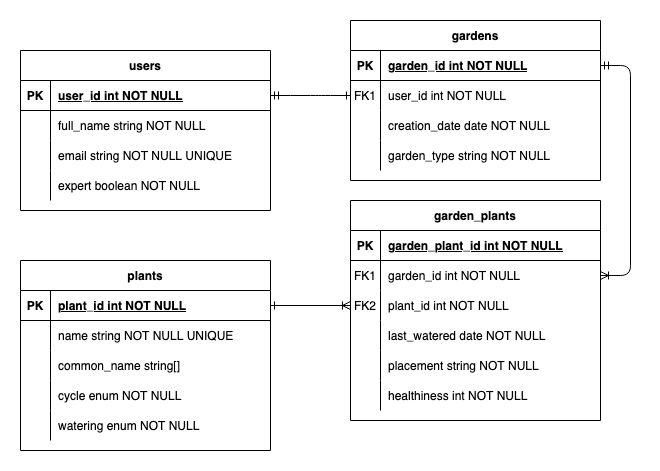

The diagram above was exported from draw.io. Its source (the exported page's mxGraphModel, read from the mxfile embedded in the PNG):
<mxGraphModel dx="1919" dy="1112" grid="1" gridSize="10" guides="1" tooltips="1" connect="1" arrows="1" fold="1" page="1" pageScale="1" pageWidth="850" pageHeight="1100" math="0" shadow="0" extFonts="Permanent Marker^https://fonts.googleapis.com/css?family=Permanent+Marker">
  <root>
    <mxCell id="0" />
    <mxCell id="1" parent="0" />
    <mxCell id="C-vyLk0tnHw3VtMMgP7b-1" value="" style="edgeStyle=entityRelationEdgeStyle;endArrow=ERone;startArrow=ERmandOne;endFill=0;startFill=0;" parent="1" source="C-vyLk0tnHw3VtMMgP7b-24" target="C-vyLk0tnHw3VtMMgP7b-6" edge="1">
      <mxGeometry width="100" height="100" relative="1" as="geometry">
        <mxPoint x="340" y="720" as="sourcePoint" />
        <mxPoint x="440" y="620" as="targetPoint" />
      </mxGeometry>
    </mxCell>
    <mxCell id="C-vyLk0tnHw3VtMMgP7b-12" value="" style="edgeStyle=entityRelationEdgeStyle;endArrow=ERoneToMany;startArrow=ERmandOne;endFill=0;startFill=0;" parent="1" source="C-vyLk0tnHw3VtMMgP7b-3" target="C-vyLk0tnHw3VtMMgP7b-17" edge="1">
      <mxGeometry width="100" height="100" relative="1" as="geometry">
        <mxPoint x="400" y="180" as="sourcePoint" />
        <mxPoint x="460" y="205" as="targetPoint" />
      </mxGeometry>
    </mxCell>
    <mxCell id="C-vyLk0tnHw3VtMMgP7b-2" value="gardens" style="shape=table;startSize=30;container=1;collapsible=1;childLayout=tableLayout;fixedRows=1;rowLines=0;fontStyle=1;align=center;resizeLast=1;" parent="1" vertex="1">
      <mxGeometry x="410" y="90" width="250" height="160" as="geometry" />
    </mxCell>
    <mxCell id="C-vyLk0tnHw3VtMMgP7b-3" value="" style="shape=partialRectangle;collapsible=0;dropTarget=0;pointerEvents=0;fillColor=none;points=[[0,0.5],[1,0.5]];portConstraint=eastwest;top=0;left=0;right=0;bottom=1;" parent="C-vyLk0tnHw3VtMMgP7b-2" vertex="1">
      <mxGeometry y="30" width="250" height="30" as="geometry" />
    </mxCell>
    <mxCell id="C-vyLk0tnHw3VtMMgP7b-4" value="PK" style="shape=partialRectangle;overflow=hidden;connectable=0;fillColor=none;top=0;left=0;bottom=0;right=0;fontStyle=1;" parent="C-vyLk0tnHw3VtMMgP7b-3" vertex="1">
      <mxGeometry width="30" height="30" as="geometry">
        <mxRectangle width="30" height="30" as="alternateBounds" />
      </mxGeometry>
    </mxCell>
    <mxCell id="C-vyLk0tnHw3VtMMgP7b-5" value="garden_id int NOT NULL " style="shape=partialRectangle;overflow=hidden;connectable=0;fillColor=none;top=0;left=0;bottom=0;right=0;align=left;spacingLeft=6;fontStyle=5;" parent="C-vyLk0tnHw3VtMMgP7b-3" vertex="1">
      <mxGeometry x="30" width="220" height="30" as="geometry">
        <mxRectangle width="220" height="30" as="alternateBounds" />
      </mxGeometry>
    </mxCell>
    <mxCell id="C-vyLk0tnHw3VtMMgP7b-6" value="" style="shape=partialRectangle;collapsible=0;dropTarget=0;pointerEvents=0;fillColor=none;points=[[0,0.5],[1,0.5]];portConstraint=eastwest;top=0;left=0;right=0;bottom=0;" parent="C-vyLk0tnHw3VtMMgP7b-2" vertex="1">
      <mxGeometry y="60" width="250" height="30" as="geometry" />
    </mxCell>
    <mxCell id="C-vyLk0tnHw3VtMMgP7b-7" value="FK1" style="shape=partialRectangle;overflow=hidden;connectable=0;fillColor=none;top=0;left=0;bottom=0;right=0;" parent="C-vyLk0tnHw3VtMMgP7b-6" vertex="1">
      <mxGeometry width="30" height="30" as="geometry">
        <mxRectangle width="30" height="30" as="alternateBounds" />
      </mxGeometry>
    </mxCell>
    <mxCell id="C-vyLk0tnHw3VtMMgP7b-8" value="user_id int NOT NULL" style="shape=partialRectangle;overflow=hidden;connectable=0;fillColor=none;top=0;left=0;bottom=0;right=0;align=left;spacingLeft=6;" parent="C-vyLk0tnHw3VtMMgP7b-6" vertex="1">
      <mxGeometry x="30" width="220" height="30" as="geometry">
        <mxRectangle width="220" height="30" as="alternateBounds" />
      </mxGeometry>
    </mxCell>
    <mxCell id="C-vyLk0tnHw3VtMMgP7b-9" value="" style="shape=partialRectangle;collapsible=0;dropTarget=0;pointerEvents=0;fillColor=none;points=[[0,0.5],[1,0.5]];portConstraint=eastwest;top=0;left=0;right=0;bottom=0;" parent="C-vyLk0tnHw3VtMMgP7b-2" vertex="1">
      <mxGeometry y="90" width="250" height="30" as="geometry" />
    </mxCell>
    <mxCell id="C-vyLk0tnHw3VtMMgP7b-10" value="" style="shape=partialRectangle;overflow=hidden;connectable=0;fillColor=none;top=0;left=0;bottom=0;right=0;" parent="C-vyLk0tnHw3VtMMgP7b-9" vertex="1">
      <mxGeometry width="30" height="30" as="geometry">
        <mxRectangle width="30" height="30" as="alternateBounds" />
      </mxGeometry>
    </mxCell>
    <mxCell id="C-vyLk0tnHw3VtMMgP7b-11" value="creation_date date NOT NULL" style="shape=partialRectangle;overflow=hidden;connectable=0;fillColor=none;top=0;left=0;bottom=0;right=0;align=left;spacingLeft=6;" parent="C-vyLk0tnHw3VtMMgP7b-9" vertex="1">
      <mxGeometry x="30" width="220" height="30" as="geometry">
        <mxRectangle width="220" height="30" as="alternateBounds" />
      </mxGeometry>
    </mxCell>
    <mxCell id="AFDawTrCw260Z0H7E9Sz-1" value="" style="shape=partialRectangle;collapsible=0;dropTarget=0;pointerEvents=0;fillColor=none;points=[[0,0.5],[1,0.5]];portConstraint=eastwest;top=0;left=0;right=0;bottom=0;" parent="C-vyLk0tnHw3VtMMgP7b-2" vertex="1">
      <mxGeometry y="120" width="250" height="30" as="geometry" />
    </mxCell>
    <mxCell id="AFDawTrCw260Z0H7E9Sz-2" value="" style="shape=partialRectangle;overflow=hidden;connectable=0;fillColor=none;top=0;left=0;bottom=0;right=0;" parent="AFDawTrCw260Z0H7E9Sz-1" vertex="1">
      <mxGeometry width="30" height="30" as="geometry">
        <mxRectangle width="30" height="30" as="alternateBounds" />
      </mxGeometry>
    </mxCell>
    <mxCell id="AFDawTrCw260Z0H7E9Sz-3" value="garden_type string NOT NULL" style="shape=partialRectangle;overflow=hidden;connectable=0;fillColor=none;top=0;left=0;bottom=0;right=0;align=left;spacingLeft=6;" parent="AFDawTrCw260Z0H7E9Sz-1" vertex="1">
      <mxGeometry x="30" width="220" height="30" as="geometry">
        <mxRectangle width="220" height="30" as="alternateBounds" />
      </mxGeometry>
    </mxCell>
    <mxCell id="C-vyLk0tnHw3VtMMgP7b-13" value="garden_plants" style="shape=table;startSize=30;container=1;collapsible=1;childLayout=tableLayout;fixedRows=1;rowLines=0;fontStyle=1;align=center;resizeLast=1;" parent="1" vertex="1">
      <mxGeometry x="410" y="270" width="250" height="220" as="geometry" />
    </mxCell>
    <mxCell id="C-vyLk0tnHw3VtMMgP7b-14" value="" style="shape=partialRectangle;collapsible=0;dropTarget=0;pointerEvents=0;fillColor=none;points=[[0,0.5],[1,0.5]];portConstraint=eastwest;top=0;left=0;right=0;bottom=1;" parent="C-vyLk0tnHw3VtMMgP7b-13" vertex="1">
      <mxGeometry y="30" width="250" height="30" as="geometry" />
    </mxCell>
    <mxCell id="C-vyLk0tnHw3VtMMgP7b-15" value="PK" style="shape=partialRectangle;overflow=hidden;connectable=0;fillColor=none;top=0;left=0;bottom=0;right=0;fontStyle=1;" parent="C-vyLk0tnHw3VtMMgP7b-14" vertex="1">
      <mxGeometry width="30" height="30" as="geometry">
        <mxRectangle width="30" height="30" as="alternateBounds" />
      </mxGeometry>
    </mxCell>
    <mxCell id="C-vyLk0tnHw3VtMMgP7b-16" value="garden_plant_id int NOT NULL " style="shape=partialRectangle;overflow=hidden;connectable=0;fillColor=none;top=0;left=0;bottom=0;right=0;align=left;spacingLeft=6;fontStyle=5;" parent="C-vyLk0tnHw3VtMMgP7b-14" vertex="1">
      <mxGeometry x="30" width="220" height="30" as="geometry">
        <mxRectangle width="220" height="30" as="alternateBounds" />
      </mxGeometry>
    </mxCell>
    <mxCell id="C-vyLk0tnHw3VtMMgP7b-17" value="" style="shape=partialRectangle;collapsible=0;dropTarget=0;pointerEvents=0;fillColor=none;points=[[0,0.5],[1,0.5]];portConstraint=eastwest;top=0;left=0;right=0;bottom=0;" parent="C-vyLk0tnHw3VtMMgP7b-13" vertex="1">
      <mxGeometry y="60" width="250" height="30" as="geometry" />
    </mxCell>
    <mxCell id="C-vyLk0tnHw3VtMMgP7b-18" value="FK1" style="shape=partialRectangle;overflow=hidden;connectable=0;fillColor=none;top=0;left=0;bottom=0;right=0;" parent="C-vyLk0tnHw3VtMMgP7b-17" vertex="1">
      <mxGeometry width="30" height="30" as="geometry">
        <mxRectangle width="30" height="30" as="alternateBounds" />
      </mxGeometry>
    </mxCell>
    <mxCell id="C-vyLk0tnHw3VtMMgP7b-19" value="garden_id int NOT NULL" style="shape=partialRectangle;overflow=hidden;connectable=0;fillColor=none;top=0;left=0;bottom=0;right=0;align=left;spacingLeft=6;" parent="C-vyLk0tnHw3VtMMgP7b-17" vertex="1">
      <mxGeometry x="30" width="220" height="30" as="geometry">
        <mxRectangle width="220" height="30" as="alternateBounds" />
      </mxGeometry>
    </mxCell>
    <mxCell id="C-vyLk0tnHw3VtMMgP7b-20" value="" style="shape=partialRectangle;collapsible=0;dropTarget=0;pointerEvents=0;fillColor=none;points=[[0,0.5],[1,0.5]];portConstraint=eastwest;top=0;left=0;right=0;bottom=0;" parent="C-vyLk0tnHw3VtMMgP7b-13" vertex="1">
      <mxGeometry y="90" width="250" height="30" as="geometry" />
    </mxCell>
    <mxCell id="C-vyLk0tnHw3VtMMgP7b-21" value="FK2" style="shape=partialRectangle;overflow=hidden;connectable=0;fillColor=none;top=0;left=0;bottom=0;right=0;" parent="C-vyLk0tnHw3VtMMgP7b-20" vertex="1">
      <mxGeometry width="30" height="30" as="geometry">
        <mxRectangle width="30" height="30" as="alternateBounds" />
      </mxGeometry>
    </mxCell>
    <mxCell id="C-vyLk0tnHw3VtMMgP7b-22" value="plant_id int NOT NULL" style="shape=partialRectangle;overflow=hidden;connectable=0;fillColor=none;top=0;left=0;bottom=0;right=0;align=left;spacingLeft=6;" parent="C-vyLk0tnHw3VtMMgP7b-20" vertex="1">
      <mxGeometry x="30" width="220" height="30" as="geometry">
        <mxRectangle width="220" height="30" as="alternateBounds" />
      </mxGeometry>
    </mxCell>
    <mxCell id="GmRw4bPGQBmXXw0ibhik-18" value="" style="shape=partialRectangle;collapsible=0;dropTarget=0;pointerEvents=0;fillColor=none;points=[[0,0.5],[1,0.5]];portConstraint=eastwest;top=0;left=0;right=0;bottom=0;" parent="C-vyLk0tnHw3VtMMgP7b-13" vertex="1">
      <mxGeometry y="120" width="250" height="30" as="geometry" />
    </mxCell>
    <mxCell id="GmRw4bPGQBmXXw0ibhik-19" value="" style="shape=partialRectangle;overflow=hidden;connectable=0;fillColor=none;top=0;left=0;bottom=0;right=0;" parent="GmRw4bPGQBmXXw0ibhik-18" vertex="1">
      <mxGeometry width="30" height="30" as="geometry">
        <mxRectangle width="30" height="30" as="alternateBounds" />
      </mxGeometry>
    </mxCell>
    <mxCell id="GmRw4bPGQBmXXw0ibhik-20" value="last_watered date NOT NULL" style="shape=partialRectangle;overflow=hidden;connectable=0;fillColor=none;top=0;left=0;bottom=0;right=0;align=left;spacingLeft=6;" parent="GmRw4bPGQBmXXw0ibhik-18" vertex="1">
      <mxGeometry x="30" width="220" height="30" as="geometry">
        <mxRectangle width="220" height="30" as="alternateBounds" />
      </mxGeometry>
    </mxCell>
    <mxCell id="AFDawTrCw260Z0H7E9Sz-4" value="" style="shape=partialRectangle;collapsible=0;dropTarget=0;pointerEvents=0;fillColor=none;points=[[0,0.5],[1,0.5]];portConstraint=eastwest;top=0;left=0;right=0;bottom=0;" parent="C-vyLk0tnHw3VtMMgP7b-13" vertex="1">
      <mxGeometry y="150" width="250" height="30" as="geometry" />
    </mxCell>
    <mxCell id="AFDawTrCw260Z0H7E9Sz-5" value="" style="shape=partialRectangle;overflow=hidden;connectable=0;fillColor=none;top=0;left=0;bottom=0;right=0;" parent="AFDawTrCw260Z0H7E9Sz-4" vertex="1">
      <mxGeometry width="30" height="30" as="geometry">
        <mxRectangle width="30" height="30" as="alternateBounds" />
      </mxGeometry>
    </mxCell>
    <mxCell id="AFDawTrCw260Z0H7E9Sz-6" value="placement string NOT NULL" style="shape=partialRectangle;overflow=hidden;connectable=0;fillColor=none;top=0;left=0;bottom=0;right=0;align=left;spacingLeft=6;" parent="AFDawTrCw260Z0H7E9Sz-4" vertex="1">
      <mxGeometry x="30" width="220" height="30" as="geometry">
        <mxRectangle width="220" height="30" as="alternateBounds" />
      </mxGeometry>
    </mxCell>
    <mxCell id="AFDawTrCw260Z0H7E9Sz-7" value="" style="shape=partialRectangle;collapsible=0;dropTarget=0;pointerEvents=0;fillColor=none;points=[[0,0.5],[1,0.5]];portConstraint=eastwest;top=0;left=0;right=0;bottom=0;" parent="C-vyLk0tnHw3VtMMgP7b-13" vertex="1">
      <mxGeometry y="180" width="250" height="30" as="geometry" />
    </mxCell>
    <mxCell id="AFDawTrCw260Z0H7E9Sz-8" value="" style="shape=partialRectangle;overflow=hidden;connectable=0;fillColor=none;top=0;left=0;bottom=0;right=0;" parent="AFDawTrCw260Z0H7E9Sz-7" vertex="1">
      <mxGeometry width="30" height="30" as="geometry">
        <mxRectangle width="30" height="30" as="alternateBounds" />
      </mxGeometry>
    </mxCell>
    <mxCell id="AFDawTrCw260Z0H7E9Sz-9" value="healthiness int NOT NULL" style="shape=partialRectangle;overflow=hidden;connectable=0;fillColor=none;top=0;left=0;bottom=0;right=0;align=left;spacingLeft=6;" parent="AFDawTrCw260Z0H7E9Sz-7" vertex="1">
      <mxGeometry x="30" width="220" height="30" as="geometry">
        <mxRectangle width="220" height="30" as="alternateBounds" />
      </mxGeometry>
    </mxCell>
    <mxCell id="C-vyLk0tnHw3VtMMgP7b-23" value="users" style="shape=table;startSize=30;container=1;collapsible=1;childLayout=tableLayout;fixedRows=1;rowLines=0;fontStyle=1;align=center;resizeLast=1;" parent="1" vertex="1">
      <mxGeometry x="80" y="120" width="250" height="160" as="geometry" />
    </mxCell>
    <mxCell id="C-vyLk0tnHw3VtMMgP7b-24" value="" style="shape=partialRectangle;collapsible=0;dropTarget=0;pointerEvents=0;fillColor=none;points=[[0,0.5],[1,0.5]];portConstraint=eastwest;top=0;left=0;right=0;bottom=1;" parent="C-vyLk0tnHw3VtMMgP7b-23" vertex="1">
      <mxGeometry y="30" width="250" height="30" as="geometry" />
    </mxCell>
    <mxCell id="C-vyLk0tnHw3VtMMgP7b-25" value="PK" style="shape=partialRectangle;overflow=hidden;connectable=0;fillColor=none;top=0;left=0;bottom=0;right=0;fontStyle=1;" parent="C-vyLk0tnHw3VtMMgP7b-24" vertex="1">
      <mxGeometry width="30" height="30" as="geometry">
        <mxRectangle width="30" height="30" as="alternateBounds" />
      </mxGeometry>
    </mxCell>
    <mxCell id="C-vyLk0tnHw3VtMMgP7b-26" value="user_id int NOT NULL " style="shape=partialRectangle;overflow=hidden;connectable=0;fillColor=none;top=0;left=0;bottom=0;right=0;align=left;spacingLeft=6;fontStyle=5;" parent="C-vyLk0tnHw3VtMMgP7b-24" vertex="1">
      <mxGeometry x="30" width="220" height="30" as="geometry">
        <mxRectangle width="220" height="30" as="alternateBounds" />
      </mxGeometry>
    </mxCell>
    <mxCell id="C-vyLk0tnHw3VtMMgP7b-27" value="" style="shape=partialRectangle;collapsible=0;dropTarget=0;pointerEvents=0;fillColor=none;points=[[0,0.5],[1,0.5]];portConstraint=eastwest;top=0;left=0;right=0;bottom=0;" parent="C-vyLk0tnHw3VtMMgP7b-23" vertex="1">
      <mxGeometry y="60" width="250" height="30" as="geometry" />
    </mxCell>
    <mxCell id="C-vyLk0tnHw3VtMMgP7b-28" value="" style="shape=partialRectangle;overflow=hidden;connectable=0;fillColor=none;top=0;left=0;bottom=0;right=0;" parent="C-vyLk0tnHw3VtMMgP7b-27" vertex="1">
      <mxGeometry width="30" height="30" as="geometry">
        <mxRectangle width="30" height="30" as="alternateBounds" />
      </mxGeometry>
    </mxCell>
    <mxCell id="C-vyLk0tnHw3VtMMgP7b-29" value="full_name string NOT NULL" style="shape=partialRectangle;overflow=hidden;connectable=0;fillColor=none;top=0;left=0;bottom=0;right=0;align=left;spacingLeft=6;" parent="C-vyLk0tnHw3VtMMgP7b-27" vertex="1">
      <mxGeometry x="30" width="220" height="30" as="geometry">
        <mxRectangle width="220" height="30" as="alternateBounds" />
      </mxGeometry>
    </mxCell>
    <mxCell id="GmRw4bPGQBmXXw0ibhik-15" value="" style="shape=partialRectangle;collapsible=0;dropTarget=0;pointerEvents=0;fillColor=none;points=[[0,0.5],[1,0.5]];portConstraint=eastwest;top=0;left=0;right=0;bottom=0;" parent="C-vyLk0tnHw3VtMMgP7b-23" vertex="1">
      <mxGeometry y="90" width="250" height="30" as="geometry" />
    </mxCell>
    <mxCell id="GmRw4bPGQBmXXw0ibhik-16" value="" style="shape=partialRectangle;overflow=hidden;connectable=0;fillColor=none;top=0;left=0;bottom=0;right=0;" parent="GmRw4bPGQBmXXw0ibhik-15" vertex="1">
      <mxGeometry width="30" height="30" as="geometry">
        <mxRectangle width="30" height="30" as="alternateBounds" />
      </mxGeometry>
    </mxCell>
    <mxCell id="GmRw4bPGQBmXXw0ibhik-17" value="email string NOT NULL UNIQUE" style="shape=partialRectangle;overflow=hidden;connectable=0;fillColor=none;top=0;left=0;bottom=0;right=0;align=left;spacingLeft=6;" parent="GmRw4bPGQBmXXw0ibhik-15" vertex="1">
      <mxGeometry x="30" width="220" height="30" as="geometry">
        <mxRectangle width="220" height="30" as="alternateBounds" />
      </mxGeometry>
    </mxCell>
    <mxCell id="GmRw4bPGQBmXXw0ibhik-65" value="" style="shape=partialRectangle;collapsible=0;dropTarget=0;pointerEvents=0;fillColor=none;points=[[0,0.5],[1,0.5]];portConstraint=eastwest;top=0;left=0;right=0;bottom=0;" parent="C-vyLk0tnHw3VtMMgP7b-23" vertex="1">
      <mxGeometry y="120" width="250" height="30" as="geometry" />
    </mxCell>
    <mxCell id="GmRw4bPGQBmXXw0ibhik-66" value="" style="shape=partialRectangle;overflow=hidden;connectable=0;fillColor=none;top=0;left=0;bottom=0;right=0;" parent="GmRw4bPGQBmXXw0ibhik-65" vertex="1">
      <mxGeometry width="30" height="30" as="geometry">
        <mxRectangle width="30" height="30" as="alternateBounds" />
      </mxGeometry>
    </mxCell>
    <mxCell id="GmRw4bPGQBmXXw0ibhik-67" value="expert boolean NOT NULL" style="shape=partialRectangle;overflow=hidden;connectable=0;fillColor=none;top=0;left=0;bottom=0;right=0;align=left;spacingLeft=6;" parent="GmRw4bPGQBmXXw0ibhik-65" vertex="1">
      <mxGeometry x="30" width="220" height="30" as="geometry">
        <mxRectangle width="220" height="30" as="alternateBounds" />
      </mxGeometry>
    </mxCell>
    <mxCell id="GmRw4bPGQBmXXw0ibhik-36" value="plants" style="shape=table;startSize=30;container=1;collapsible=1;childLayout=tableLayout;fixedRows=1;rowLines=0;fontStyle=1;align=center;resizeLast=1;" parent="1" vertex="1">
      <mxGeometry x="80" y="330" width="250" height="190" as="geometry">
        <mxRectangle x="80" y="280" width="80" height="30" as="alternateBounds" />
      </mxGeometry>
    </mxCell>
    <mxCell id="GmRw4bPGQBmXXw0ibhik-37" value="" style="shape=partialRectangle;collapsible=0;dropTarget=0;pointerEvents=0;fillColor=none;points=[[0,0.5],[1,0.5]];portConstraint=eastwest;top=0;left=0;right=0;bottom=1;" parent="GmRw4bPGQBmXXw0ibhik-36" vertex="1">
      <mxGeometry y="30" width="250" height="30" as="geometry" />
    </mxCell>
    <mxCell id="GmRw4bPGQBmXXw0ibhik-38" value="PK" style="shape=partialRectangle;overflow=hidden;connectable=0;fillColor=none;top=0;left=0;bottom=0;right=0;fontStyle=1;" parent="GmRw4bPGQBmXXw0ibhik-37" vertex="1">
      <mxGeometry width="30" height="30" as="geometry">
        <mxRectangle width="30" height="30" as="alternateBounds" />
      </mxGeometry>
    </mxCell>
    <mxCell id="GmRw4bPGQBmXXw0ibhik-39" value="plant_id int NOT NULL " style="shape=partialRectangle;overflow=hidden;connectable=0;fillColor=none;top=0;left=0;bottom=0;right=0;align=left;spacingLeft=6;fontStyle=5;" parent="GmRw4bPGQBmXXw0ibhik-37" vertex="1">
      <mxGeometry x="30" width="220" height="30" as="geometry">
        <mxRectangle width="220" height="30" as="alternateBounds" />
      </mxGeometry>
    </mxCell>
    <mxCell id="GmRw4bPGQBmXXw0ibhik-56" value="" style="shape=partialRectangle;collapsible=0;dropTarget=0;pointerEvents=0;fillColor=none;points=[[0,0.5],[1,0.5]];portConstraint=eastwest;top=0;left=0;right=0;bottom=0;" parent="GmRw4bPGQBmXXw0ibhik-36" vertex="1">
      <mxGeometry y="60" width="250" height="30" as="geometry" />
    </mxCell>
    <mxCell id="GmRw4bPGQBmXXw0ibhik-57" value="" style="shape=partialRectangle;overflow=hidden;connectable=0;fillColor=none;top=0;left=0;bottom=0;right=0;" parent="GmRw4bPGQBmXXw0ibhik-56" vertex="1">
      <mxGeometry width="30" height="30" as="geometry">
        <mxRectangle width="30" height="30" as="alternateBounds" />
      </mxGeometry>
    </mxCell>
    <mxCell id="GmRw4bPGQBmXXw0ibhik-58" value="name string NOT NULL UNIQUE" style="shape=partialRectangle;overflow=hidden;connectable=0;fillColor=none;top=0;left=0;bottom=0;right=0;align=left;spacingLeft=6;" parent="GmRw4bPGQBmXXw0ibhik-56" vertex="1">
      <mxGeometry x="30" width="220" height="30" as="geometry">
        <mxRectangle width="220" height="30" as="alternateBounds" />
      </mxGeometry>
    </mxCell>
    <mxCell id="GmRw4bPGQBmXXw0ibhik-46" value="" style="shape=partialRectangle;collapsible=0;dropTarget=0;pointerEvents=0;fillColor=none;points=[[0,0.5],[1,0.5]];portConstraint=eastwest;top=0;left=0;right=0;bottom=0;" parent="GmRw4bPGQBmXXw0ibhik-36" vertex="1">
      <mxGeometry y="90" width="250" height="30" as="geometry" />
    </mxCell>
    <mxCell id="GmRw4bPGQBmXXw0ibhik-47" value="" style="shape=partialRectangle;overflow=hidden;connectable=0;fillColor=none;top=0;left=0;bottom=0;right=0;" parent="GmRw4bPGQBmXXw0ibhik-46" vertex="1">
      <mxGeometry width="30" height="30" as="geometry">
        <mxRectangle width="30" height="30" as="alternateBounds" />
      </mxGeometry>
    </mxCell>
    <mxCell id="GmRw4bPGQBmXXw0ibhik-48" value="common_name string[]" style="shape=partialRectangle;overflow=hidden;connectable=0;fillColor=none;top=0;left=0;bottom=0;right=0;align=left;spacingLeft=6;" parent="GmRw4bPGQBmXXw0ibhik-46" vertex="1">
      <mxGeometry x="30" width="220" height="30" as="geometry">
        <mxRectangle width="220" height="30" as="alternateBounds" />
      </mxGeometry>
    </mxCell>
    <mxCell id="GmRw4bPGQBmXXw0ibhik-59" value="" style="shape=partialRectangle;collapsible=0;dropTarget=0;pointerEvents=0;fillColor=none;points=[[0,0.5],[1,0.5]];portConstraint=eastwest;top=0;left=0;right=0;bottom=0;" parent="GmRw4bPGQBmXXw0ibhik-36" vertex="1">
      <mxGeometry y="120" width="250" height="30" as="geometry" />
    </mxCell>
    <mxCell id="GmRw4bPGQBmXXw0ibhik-60" value="" style="shape=partialRectangle;overflow=hidden;connectable=0;fillColor=none;top=0;left=0;bottom=0;right=0;" parent="GmRw4bPGQBmXXw0ibhik-59" vertex="1">
      <mxGeometry width="30" height="30" as="geometry">
        <mxRectangle width="30" height="30" as="alternateBounds" />
      </mxGeometry>
    </mxCell>
    <mxCell id="GmRw4bPGQBmXXw0ibhik-61" value="cycle enum NOT NULL" style="shape=partialRectangle;overflow=hidden;connectable=0;fillColor=none;top=0;left=0;bottom=0;right=0;align=left;spacingLeft=6;" parent="GmRw4bPGQBmXXw0ibhik-59" vertex="1">
      <mxGeometry x="30" width="220" height="30" as="geometry">
        <mxRectangle width="220" height="30" as="alternateBounds" />
      </mxGeometry>
    </mxCell>
    <mxCell id="GmRw4bPGQBmXXw0ibhik-62" value="" style="shape=partialRectangle;collapsible=0;dropTarget=0;pointerEvents=0;fillColor=none;points=[[0,0.5],[1,0.5]];portConstraint=eastwest;top=0;left=0;right=0;bottom=0;" parent="GmRw4bPGQBmXXw0ibhik-36" vertex="1">
      <mxGeometry y="150" width="250" height="30" as="geometry" />
    </mxCell>
    <mxCell id="GmRw4bPGQBmXXw0ibhik-63" value="" style="shape=partialRectangle;overflow=hidden;connectable=0;fillColor=none;top=0;left=0;bottom=0;right=0;" parent="GmRw4bPGQBmXXw0ibhik-62" vertex="1">
      <mxGeometry width="30" height="30" as="geometry">
        <mxRectangle width="30" height="30" as="alternateBounds" />
      </mxGeometry>
    </mxCell>
    <mxCell id="GmRw4bPGQBmXXw0ibhik-64" value="watering enum NOT NULL" style="shape=partialRectangle;overflow=hidden;connectable=0;fillColor=none;top=0;left=0;bottom=0;right=0;align=left;spacingLeft=6;" parent="GmRw4bPGQBmXXw0ibhik-62" vertex="1">
      <mxGeometry x="30" width="220" height="30" as="geometry">
        <mxRectangle width="220" height="30" as="alternateBounds" />
      </mxGeometry>
    </mxCell>
    <mxCell id="GmRw4bPGQBmXXw0ibhik-51" style="edgeStyle=orthogonalEdgeStyle;rounded=1;orthogonalLoop=1;jettySize=auto;html=1;exitX=1;exitY=0.5;exitDx=0;exitDy=0;entryX=0;entryY=0.5;entryDx=0;entryDy=0;endArrow=ERoneToMany;endFill=0;startArrow=ERone;startFill=0;" parent="1" source="GmRw4bPGQBmXXw0ibhik-37" target="C-vyLk0tnHw3VtMMgP7b-20" edge="1">
      <mxGeometry relative="1" as="geometry" />
    </mxCell>
  </root>
</mxGraphModel>